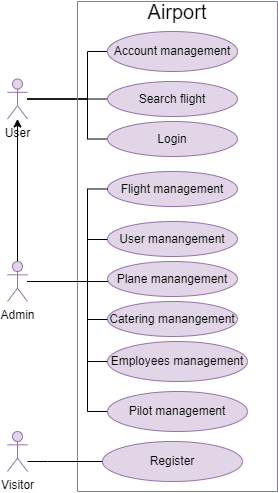

The diagram above was exported from draw.io. Its source (the exported page's mxGraphModel, read from the mxfile embedded in the PNG):
<mxGraphModel dx="1195" dy="583" grid="1" gridSize="10" guides="1" tooltips="1" connect="1" arrows="1" fold="1" page="1" pageScale="1" pageWidth="850" pageHeight="1100" math="0" shadow="0">
  <root>
    <mxCell id="0" />
    <mxCell id="1" parent="0" />
    <mxCell id="z7RffWh9aGd_9t3nH_KZ-12" style="edgeStyle=orthogonalEdgeStyle;rounded=0;orthogonalLoop=1;jettySize=auto;html=1;endArrow=none;endFill=0;" edge="1" parent="1" source="z7RffWh9aGd_9t3nH_KZ-1" target="z7RffWh9aGd_9t3nH_KZ-9">
      <mxGeometry relative="1" as="geometry">
        <Array as="points">
          <mxPoint x="300" y="187" />
          <mxPoint x="300" y="140" />
        </Array>
      </mxGeometry>
    </mxCell>
    <mxCell id="z7RffWh9aGd_9t3nH_KZ-13" style="edgeStyle=orthogonalEdgeStyle;rounded=0;orthogonalLoop=1;jettySize=auto;html=1;entryX=0;entryY=0.5;entryDx=0;entryDy=0;endArrow=none;endFill=0;" edge="1" parent="1" source="z7RffWh9aGd_9t3nH_KZ-1" target="z7RffWh9aGd_9t3nH_KZ-11">
      <mxGeometry relative="1" as="geometry">
        <Array as="points">
          <mxPoint x="300" y="187" />
          <mxPoint x="300" y="187" />
        </Array>
      </mxGeometry>
    </mxCell>
    <mxCell id="z7RffWh9aGd_9t3nH_KZ-15" style="edgeStyle=orthogonalEdgeStyle;rounded=0;orthogonalLoop=1;jettySize=auto;html=1;entryX=0;entryY=0.5;entryDx=0;entryDy=0;endArrow=none;endFill=0;" edge="1" parent="1" source="z7RffWh9aGd_9t3nH_KZ-1" target="z7RffWh9aGd_9t3nH_KZ-14">
      <mxGeometry relative="1" as="geometry">
        <Array as="points">
          <mxPoint x="300" y="187" />
          <mxPoint x="300" y="227" />
        </Array>
      </mxGeometry>
    </mxCell>
    <mxCell id="z7RffWh9aGd_9t3nH_KZ-24" value="" style="edgeStyle=orthogonalEdgeStyle;rounded=0;orthogonalLoop=1;jettySize=auto;html=1;startArrow=classic;startFill=1;endArrow=none;endFill=0;" edge="1" parent="1" source="z7RffWh9aGd_9t3nH_KZ-1" target="z7RffWh9aGd_9t3nH_KZ-23">
      <mxGeometry relative="1" as="geometry" />
    </mxCell>
    <mxCell id="z7RffWh9aGd_9t3nH_KZ-1" value="User" style="shape=umlActor;verticalLabelPosition=bottom;verticalAlign=top;html=1;outlineConnect=0;fillColor=#e1d5e7;strokeColor=#9673a6;" vertex="1" parent="1">
      <mxGeometry x="220" y="167.5" width="20" height="40" as="geometry" />
    </mxCell>
    <mxCell id="z7RffWh9aGd_9t3nH_KZ-6" value="" style="swimlane;startSize=0;fillColor=#e1d5e7;strokeColor=#9673a6;" vertex="1" parent="1">
      <mxGeometry x="290" y="90" width="200" height="490" as="geometry" />
    </mxCell>
    <mxCell id="z7RffWh9aGd_9t3nH_KZ-9" value="Account management" style="ellipse;whiteSpace=wrap;html=1;fillColor=#e1d5e7;strokeColor=#9673a6;" vertex="1" parent="z7RffWh9aGd_9t3nH_KZ-6">
      <mxGeometry x="30" y="30" width="130" height="40" as="geometry" />
    </mxCell>
    <mxCell id="z7RffWh9aGd_9t3nH_KZ-11" value="Search flight" style="ellipse;whiteSpace=wrap;html=1;fillColor=#e1d5e7;strokeColor=#9673a6;" vertex="1" parent="z7RffWh9aGd_9t3nH_KZ-6">
      <mxGeometry x="30" y="80" width="130" height="35" as="geometry" />
    </mxCell>
    <mxCell id="z7RffWh9aGd_9t3nH_KZ-14" value="Login" style="ellipse;whiteSpace=wrap;html=1;fillColor=#e1d5e7;strokeColor=#9673a6;" vertex="1" parent="z7RffWh9aGd_9t3nH_KZ-6">
      <mxGeometry x="30" y="120" width="130" height="35" as="geometry" />
    </mxCell>
    <mxCell id="z7RffWh9aGd_9t3nH_KZ-16" value="Flight management" style="ellipse;whiteSpace=wrap;html=1;fillColor=#e1d5e7;strokeColor=#9673a6;" vertex="1" parent="z7RffWh9aGd_9t3nH_KZ-6">
      <mxGeometry x="30" y="170" width="130" height="35" as="geometry" />
    </mxCell>
    <mxCell id="z7RffWh9aGd_9t3nH_KZ-18" value="User manangement" style="ellipse;whiteSpace=wrap;html=1;fillColor=#e1d5e7;strokeColor=#9673a6;" vertex="1" parent="z7RffWh9aGd_9t3nH_KZ-6">
      <mxGeometry x="30" y="220" width="130" height="35" as="geometry" />
    </mxCell>
    <mxCell id="z7RffWh9aGd_9t3nH_KZ-19" value="Plane manangement" style="ellipse;whiteSpace=wrap;html=1;fillColor=#e1d5e7;strokeColor=#9673a6;" vertex="1" parent="z7RffWh9aGd_9t3nH_KZ-6">
      <mxGeometry x="30" y="260" width="130" height="35" as="geometry" />
    </mxCell>
    <mxCell id="z7RffWh9aGd_9t3nH_KZ-20" value="Catering manangement" style="ellipse;whiteSpace=wrap;html=1;fillColor=#e1d5e7;strokeColor=#9673a6;" vertex="1" parent="z7RffWh9aGd_9t3nH_KZ-6">
      <mxGeometry x="30" y="300" width="130" height="35" as="geometry" />
    </mxCell>
    <mxCell id="z7RffWh9aGd_9t3nH_KZ-21" value="Employees management" style="ellipse;whiteSpace=wrap;html=1;fillColor=#e1d5e7;strokeColor=#9673a6;" vertex="1" parent="z7RffWh9aGd_9t3nH_KZ-6">
      <mxGeometry x="30" y="340" width="140" height="40" as="geometry" />
    </mxCell>
    <mxCell id="z7RffWh9aGd_9t3nH_KZ-22" value="Pilot management" style="ellipse;whiteSpace=wrap;html=1;fillColor=#e1d5e7;strokeColor=#9673a6;" vertex="1" parent="z7RffWh9aGd_9t3nH_KZ-6">
      <mxGeometry x="30" y="390" width="140" height="40" as="geometry" />
    </mxCell>
    <mxCell id="z7RffWh9aGd_9t3nH_KZ-37" value="Register" style="ellipse;whiteSpace=wrap;html=1;fillColor=#e1d5e7;strokeColor=#9673a6;" vertex="1" parent="z7RffWh9aGd_9t3nH_KZ-6">
      <mxGeometry x="25" y="440" width="140" height="40" as="geometry" />
    </mxCell>
    <mxCell id="z7RffWh9aGd_9t3nH_KZ-39" value="&lt;font style=&quot;font-size: 20px;&quot;&gt;Airport&lt;/font&gt;" style="text;html=1;strokeColor=none;fillColor=none;align=center;verticalAlign=middle;whiteSpace=wrap;rounded=0;" vertex="1" parent="z7RffWh9aGd_9t3nH_KZ-6">
      <mxGeometry x="75" width="50" height="20" as="geometry" />
    </mxCell>
    <mxCell id="z7RffWh9aGd_9t3nH_KZ-28" style="edgeStyle=orthogonalEdgeStyle;rounded=0;orthogonalLoop=1;jettySize=auto;html=1;endArrow=none;endFill=0;" edge="1" parent="1" source="z7RffWh9aGd_9t3nH_KZ-23" target="z7RffWh9aGd_9t3nH_KZ-19">
      <mxGeometry relative="1" as="geometry">
        <Array as="points">
          <mxPoint x="300" y="370" />
          <mxPoint x="300" y="370" />
        </Array>
      </mxGeometry>
    </mxCell>
    <mxCell id="z7RffWh9aGd_9t3nH_KZ-29" style="edgeStyle=orthogonalEdgeStyle;rounded=0;orthogonalLoop=1;jettySize=auto;html=1;endArrow=none;endFill=0;" edge="1" parent="1" source="z7RffWh9aGd_9t3nH_KZ-23">
      <mxGeometry relative="1" as="geometry">
        <mxPoint x="320" y="328" as="targetPoint" />
        <Array as="points">
          <mxPoint x="300" y="370" />
          <mxPoint x="300" y="328" />
        </Array>
      </mxGeometry>
    </mxCell>
    <mxCell id="z7RffWh9aGd_9t3nH_KZ-30" style="edgeStyle=orthogonalEdgeStyle;rounded=0;orthogonalLoop=1;jettySize=auto;html=1;endArrow=none;endFill=0;" edge="1" parent="1" source="z7RffWh9aGd_9t3nH_KZ-23" target="z7RffWh9aGd_9t3nH_KZ-20">
      <mxGeometry relative="1" as="geometry">
        <Array as="points">
          <mxPoint x="300" y="370" />
          <mxPoint x="300" y="408" />
        </Array>
      </mxGeometry>
    </mxCell>
    <mxCell id="z7RffWh9aGd_9t3nH_KZ-31" style="edgeStyle=orthogonalEdgeStyle;rounded=0;orthogonalLoop=1;jettySize=auto;html=1;entryX=0;entryY=0.5;entryDx=0;entryDy=0;endArrow=none;endFill=0;" edge="1" parent="1" source="z7RffWh9aGd_9t3nH_KZ-23" target="z7RffWh9aGd_9t3nH_KZ-21">
      <mxGeometry relative="1" as="geometry">
        <Array as="points">
          <mxPoint x="300" y="370" />
          <mxPoint x="300" y="450" />
        </Array>
      </mxGeometry>
    </mxCell>
    <mxCell id="z7RffWh9aGd_9t3nH_KZ-32" style="edgeStyle=orthogonalEdgeStyle;rounded=0;orthogonalLoop=1;jettySize=auto;html=1;entryX=0;entryY=0.5;entryDx=0;entryDy=0;endArrow=none;endFill=0;" edge="1" parent="1" source="z7RffWh9aGd_9t3nH_KZ-23" target="z7RffWh9aGd_9t3nH_KZ-22">
      <mxGeometry relative="1" as="geometry">
        <Array as="points">
          <mxPoint x="300" y="370" />
          <mxPoint x="300" y="500" />
        </Array>
      </mxGeometry>
    </mxCell>
    <mxCell id="z7RffWh9aGd_9t3nH_KZ-33" style="edgeStyle=orthogonalEdgeStyle;rounded=0;orthogonalLoop=1;jettySize=auto;html=1;entryX=0;entryY=0.5;entryDx=0;entryDy=0;endArrow=none;endFill=0;" edge="1" parent="1" source="z7RffWh9aGd_9t3nH_KZ-23" target="z7RffWh9aGd_9t3nH_KZ-16">
      <mxGeometry relative="1" as="geometry">
        <Array as="points">
          <mxPoint x="300" y="370" />
          <mxPoint x="300" y="278" />
        </Array>
      </mxGeometry>
    </mxCell>
    <mxCell id="z7RffWh9aGd_9t3nH_KZ-23" value="Admin" style="shape=umlActor;verticalLabelPosition=bottom;verticalAlign=top;html=1;outlineConnect=0;fillColor=#e1d5e7;strokeColor=#9673a6;" vertex="1" parent="1">
      <mxGeometry x="220" y="350" width="20" height="40" as="geometry" />
    </mxCell>
    <mxCell id="z7RffWh9aGd_9t3nH_KZ-38" style="edgeStyle=orthogonalEdgeStyle;rounded=0;orthogonalLoop=1;jettySize=auto;html=1;endArrow=none;endFill=0;" edge="1" parent="1" source="z7RffWh9aGd_9t3nH_KZ-34" target="z7RffWh9aGd_9t3nH_KZ-37">
      <mxGeometry relative="1" as="geometry">
        <Array as="points">
          <mxPoint x="260" y="550" />
          <mxPoint x="260" y="550" />
        </Array>
      </mxGeometry>
    </mxCell>
    <mxCell id="z7RffWh9aGd_9t3nH_KZ-34" value="Visitor" style="shape=umlActor;verticalLabelPosition=bottom;verticalAlign=top;html=1;outlineConnect=0;fillColor=#e1d5e7;strokeColor=#9673a6;" vertex="1" parent="1">
      <mxGeometry x="220" y="520" width="20" height="40" as="geometry" />
    </mxCell>
  </root>
</mxGraphModel>